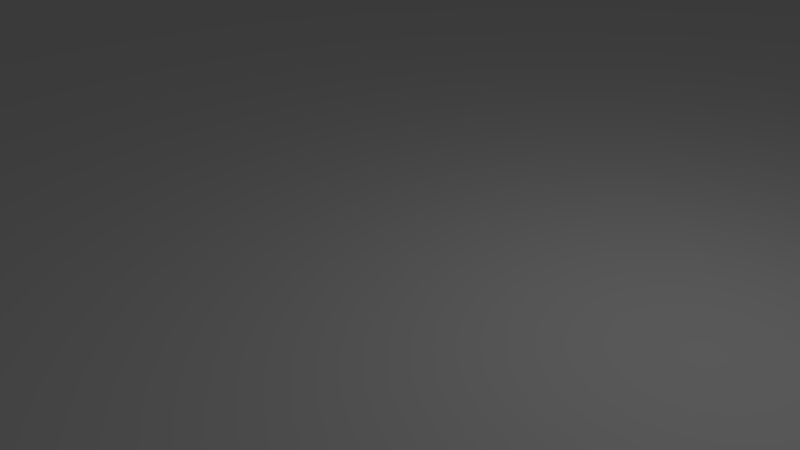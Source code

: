 # Source: client.blend  (saved by Blender 2.68.2; exported with 4.5.12 LTS)
import bpy
from mathutils import Matrix  # noqa: F401  (used for matrix-valued properties, if any)

bpy.ops.wm.read_factory_settings(use_empty=True)
scene = bpy.context.scene
scene.name = 'Scene'

# ---- collections
col_collection_1 = bpy.data.collections.new('Collection 1'); scene.collection.children.link(col_collection_1)
col_collection_2 = bpy.data.collections.new('Collection 2'); scene.collection.children.link(col_collection_2)
col_collection_2.hide_render = True
col_collection_2.hide_viewport = True

# ---- world
world_world = bpy.data.worlds.new('World'); scene.world = world_world
world_world.color = (0.05088, 0.05088, 0.05088)
world_world.use_sun_shadow = False
world_world.sun_shadow_jitter_overblur = 0.0
world_world.cycles.sampling_method = 'MANUAL'
world_world.cycles.sample_map_resolution = 256

# ---- cameras
cam_camera = bpy.data.cameras.new('Camera')
cam_camera.clip_end = 100.0
cam_camera.lens = 35.0
cam_camera.sensor_width = 32.0
cam_camera.sensor_height = 18.0
cam_camera.ortho_scale = 7.314
cam_camera.dof.focus_distance = 0.0
cam_camera.dof.aperture_fstop = 128.0

# ---- lights
light_lamp = bpy.data.lights.new('Lamp', 'POINT')
light_lamp.transmission_factor = 0.0
light_lamp.cutoff_distance = 30.0
light_lamp.energy = 100.0
light_lamp.shadow_buffer_clip_start = 1.001
light_lamp.shadow_soft_size = 0.1
light_lamp.shadow_maximum_resolution = 0.006
light_lamp.use_absolute_resolution = True
light_lamp.cycles.use_multiple_importance_sampling = False
light_point = bpy.data.lights.new('Point', 'POINT')
light_point.transmission_factor = 0.0
light_point.energy = 100.0
light_point.shadow_buffer_clip_start = 0.5
light_point.shadow_soft_size = 0.1
light_point.shadow_maximum_resolution = 0.006
light_point.use_absolute_resolution = True
light_point.cycles.use_multiple_importance_sampling = False

# ---- meshes
me_plane = bpy.data.meshes.new('Plane')
me_plane.from_pydata([(1.0, -1.0, 0.0), (-1.0, -1.0, 0.0), (1.0, 1.0, 0.0), (-1.0, 1.0, 0.0)], [], [(1, 0, 2, 3)])
me_plane.use_remesh_preserve_volume = False
me_plane.use_remesh_preserve_attributes = False
me_plane.use_mirror_vertex_groups = False
me_plane.update()
me_cube = bpy.data.meshes.new('Cube')
me_cube.from_pydata([(-1.0, -1.0, -1.0), (-1.0, 1.0, -1.0), (1.0, 1.0, -1.0), (1.0, -1.0, -1.0), (-1.0, -1.0, 1.0), (-1.0, 1.0, 1.0), (1.0, 1.0, 1.0), (1.0, -1.0, 1.0)], [], [(4, 5, 1, 0), (5, 6, 2, 1), (6, 7, 3, 2), (7, 4, 0, 3), (0, 1, 2, 3), (7, 6, 5, 4)])
me_cube.use_remesh_preserve_volume = False
me_cube.use_remesh_preserve_attributes = False
me_cube.use_mirror_vertex_groups = False
me_cube.update()
me_suzanne = bpy.data.meshes.new('Suzanne')
me_suzanne.from_pydata([(0.4375, 0.1641, 0.7656), (-0.4375, 0.1641, 0.7656), (0.5, 0.09375, 0.6875), (-0.5, 0.09375, 0.6875), (0.5469, 0.05469, 0.5781), (-0.5469, 0.05469, 0.5781), (0.3516, -0.02344, 0.6172), (-0.3516, -0.02344, 0.6172), (0.3516, 0.03125, 0.7188), (-0.3516, 0.03125, 0.7188), (0.3516, 0.1328, 0.7812), (-0.3516, 0.1328, 0.7812), (0.2734, 0.1641, 0.7969), (-0.2734, 0.1641, 0.7969), (0.2031, 0.09375, 0.7422), (-0.2031, 0.09375, 0.7422), (0.1562, 0.05469, 0.6484), (-0.1562, 0.05469, 0.6484), (0.07812, 0.2422, 0.6562), (-0.07812, 0.2422, 0.6562), (0.1406, 0.2422, 0.7422), (-0.1406, 0.2422, 0.7422), (0.2422, 0.2422, 0.7969), (-0.2422, 0.2422, 0.7969), (0.2734, 0.3281, 0.7969), (-0.2734, 0.3281, 0.7969), (0.2031, 0.3906, 0.7422), (-0.2031, 0.3906, 0.7422), (0.1562, 0.4375, 0.6484), (-0.1562, 0.4375, 0.6484), (0.3516, 0.5156, 0.6172), (-0.3516, 0.5156, 0.6172), (0.3516, 0.4531, 0.7188), (-0.3516, 0.4531, 0.7188), (0.3516, 0.3594, 0.7812), (-0.3516, 0.3594, 0.7812), (0.4375, 0.3281, 0.7656), (-0.4375, 0.3281, 0.7656), (0.5, 0.3906, 0.6875), (-0.5, 0.3906, 0.6875), (0.5469, 0.4375, 0.5781), (-0.5469, 0.4375, 0.5781), (0.625, 0.2422, 0.5625), (-0.625, 0.2422, 0.5625), (0.5625, 0.2422, 0.6719), (-0.5625, 0.2422, 0.6719), (0.4688, 0.2422, 0.7578), (-0.4688, 0.2422, 0.7578), (0.4766, 0.2422, 0.7734), (-0.4766, 0.2422, 0.7734), (0.4453, 0.3359, 0.7812), (-0.4453, 0.3359, 0.7812), (0.3516, 0.375, 0.8047), (-0.3516, 0.375, 0.8047), (0.2656, 0.3359, 0.8203), (-0.2656, 0.3359, 0.8203), (0.2266, 0.2422, 0.8203), (-0.2266, 0.2422, 0.8203), (0.2656, 0.1562, 0.8203), (-0.2656, 0.1562, 0.8203), (0.3516, 0.2422, 0.8281), (-0.3516, 0.2422, 0.8281), (0.3516, 0.1172, 0.8047), (-0.3516, 0.1172, 0.8047), (0.4453, 0.1562, 0.7812), (-0.4453, 0.1562, 0.7812), (0.0, 0.4297, 0.7422), (0.0, 0.3516, 0.8203), (0.0, -0.6797, 0.7344), (0.0, -0.3203, 0.7812), (0.0, -0.1875, 0.7969), (0.0, -0.7734, 0.7188), (0.0, 0.4062, 0.6016), (0.0, 0.5703, 0.5703), (0.0, 0.8984, -0.5469), (0.0, 0.5625, -0.8516), (0.0, 0.07031, -0.8281), (0.0, -0.3828, -0.3516), (0.2031, -0.1875, 0.5625), (-0.2031, -0.1875, 0.5625), (0.3125, -0.4375, 0.5703), (-0.3125, -0.4375, 0.5703), (0.3516, -0.6953, 0.5703), (-0.3516, -0.6953, 0.5703), (0.3672, -0.8906, 0.5312), (-0.3672, -0.8906, 0.5312), (0.3281, -0.9453, 0.5234), (-0.3281, -0.9453, 0.5234), (0.1797, -0.9688, 0.5547), (-0.1797, -0.9688, 0.5547), (0.0, -0.9844, 0.5781), (0.4375, -0.1406, 0.5312), (-0.4375, -0.1406, 0.5312), (0.6328, -0.03906, 0.5391), (-0.6328, -0.03906, 0.5391), (0.8281, 0.1484, 0.4453), (-0.8281, 0.1484, 0.4453), (0.8594, 0.4297, 0.5938), (-0.8594, 0.4297, 0.5938), (0.7109, 0.4844, 0.625), (-0.7109, 0.4844, 0.625), (0.4922, 0.6016, 0.6875), (-0.4922, 0.6016, 0.6875), (0.3203, 0.7578, 0.7344), (-0.3203, 0.7578, 0.7344), (0.1562, 0.7188, 0.7578), (-0.1562, 0.7188, 0.7578), (0.0625, 0.4922, 0.75), (-0.0625, 0.4922, 0.75), (0.1641, 0.4141, 0.7734), (-0.1641, 0.4141, 0.7734), (0.125, 0.3047, 0.7656), (-0.125, 0.3047, 0.7656), (0.2031, 0.09375, 0.7422), (-0.2031, 0.09375, 0.7422), (0.375, 0.01562, 0.7031), (-0.375, 0.01562, 0.7031), (0.4922, 0.0625, 0.6719), (-0.4922, 0.0625, 0.6719), (0.625, 0.1875, 0.6484), (-0.625, 0.1875, 0.6484), (0.6406, 0.2969, 0.6484), (-0.6406, 0.2969, 0.6484), (0.6016, 0.375, 0.6641), (-0.6016, 0.375, 0.6641), (0.4297, 0.4375, 0.7188), (-0.4297, 0.4375, 0.7188), (0.25, 0.4688, 0.7578), (-0.25, 0.4688, 0.7578), (0.0, -0.7656, 0.7344), (0.1094, -0.7188, 0.7344), (-0.1094, -0.7188, 0.7344), (0.1172, -0.8359, 0.7109), (-0.1172, -0.8359, 0.7109), (0.0625, -0.8828, 0.6953), (-0.0625, -0.8828, 0.6953), (0.0, -0.8906, 0.6875), (0.0, -0.1953, 0.75), (0.0, -0.1406, 0.7422), (0.1016, -0.1484, 0.7422), (-0.1016, -0.1484, 0.7422), (0.125, -0.2266, 0.75), (-0.125, -0.2266, 0.75), (0.08594, -0.2891, 0.7422), (-0.08594, -0.2891, 0.7422), (0.3984, -0.04688, 0.6719), (-0.3984, -0.04688, 0.6719), (0.6172, 0.05469, 0.625), (-0.6172, 0.05469, 0.625), (0.7266, 0.2031, 0.6016), (-0.7266, 0.2031, 0.6016), (0.7422, 0.375, 0.6562), (-0.7422, 0.375, 0.6562), (0.6875, 0.4141, 0.7266), (-0.6875, 0.4141, 0.7266), (0.4375, 0.5469, 0.7969), (-0.4375, 0.5469, 0.7969), (0.3125, 0.6406, 0.8359), (-0.3125, 0.6406, 0.8359), (0.2031, 0.6172, 0.8516), (-0.2031, 0.6172, 0.8516), (0.1016, 0.4297, 0.8438), (-0.1016, 0.4297, 0.8438), (0.125, -0.1016, 0.8125), (-0.125, -0.1016, 0.8125), (0.2109, -0.4453, 0.7109), (-0.2109, -0.4453, 0.7109), (0.25, -0.7031, 0.6875), (-0.25, -0.7031, 0.6875), (0.2656, -0.8203, 0.6641), (-0.2656, -0.8203, 0.6641), (0.2344, -0.9141, 0.6328), (-0.2344, -0.9141, 0.6328), (0.1641, -0.9297, 0.6328), (-0.1641, -0.9297, 0.6328), (0.0, -0.9453, 0.6406), (0.0, 0.04688, 0.7266), (0.0, 0.2109, 0.7656), (0.3281, 0.4766, 0.7422), (-0.3281, 0.4766, 0.7422), (0.1641, 0.1406, 0.75), (-0.1641, 0.1406, 0.75), (0.1328, 0.2109, 0.7578), (-0.1328, 0.2109, 0.7578), (0.1172, -0.6875, 0.7344), (-0.1172, -0.6875, 0.7344), (0.07812, -0.4453, 0.75), (-0.07812, -0.4453, 0.75), (0.0, -0.4453, 0.75), (0.0, -0.3281, 0.7422), (0.09375, -0.2734, 0.7812), (-0.09375, -0.2734, 0.7812), (0.1328, -0.2266, 0.7969), (-0.1328, -0.2266, 0.7969), (0.1094, -0.1328, 0.7812), (-0.1094, -0.1328, 0.7812), (0.03906, -0.125, 0.7812), (-0.03906, -0.125, 0.7812), (0.0, -0.2031, 0.8281), (0.04688, -0.1484, 0.8125), (-0.04688, -0.1484, 0.8125), (0.09375, -0.1562, 0.8125), (-0.09375, -0.1562, 0.8125), (0.1094, -0.2266, 0.8281), (-0.1094, -0.2266, 0.8281), (0.07812, -0.25, 0.8047), (-0.07812, -0.25, 0.8047), (0.0, -0.2891, 0.8047), (0.2578, -0.3125, 0.5547), (-0.2578, -0.3125, 0.5547), (0.1641, -0.2422, 0.7109), (-0.1641, -0.2422, 0.7109), (0.1797, -0.3125, 0.7109), (-0.1797, -0.3125, 0.7109), (0.2344, -0.25, 0.5547), (-0.2344, -0.25, 0.5547), (0.0, -0.875, 0.6875), (0.04688, -0.8672, 0.6875), (-0.04688, -0.8672, 0.6875), (0.09375, -0.8203, 0.7109), (-0.09375, -0.8203, 0.7109), (0.09375, -0.7422, 0.7266), (-0.09375, -0.7422, 0.7266), (0.0, -0.7812, 0.6562), (0.09375, -0.75, 0.6641), (-0.09375, -0.75, 0.6641), (0.09375, -0.8125, 0.6406), (-0.09375, -0.8125, 0.6406), (0.04688, -0.8516, 0.6328), (-0.04688, -0.8516, 0.6328), (0.0, -0.8594, 0.6328), (0.1719, 0.2188, 0.7812), (-0.1719, 0.2188, 0.7812), (0.1875, 0.1562, 0.7734), (-0.1875, 0.1562, 0.7734), (0.3359, 0.4297, 0.7578), (-0.3359, 0.4297, 0.7578), (0.2734, 0.4219, 0.7734), (-0.2734, 0.4219, 0.7734), (0.4219, 0.3984, 0.7734), (-0.4219, 0.3984, 0.7734), (0.5625, 0.3516, 0.6953), (-0.5625, 0.3516, 0.6953), (0.5859, 0.2891, 0.6875), (-0.5859, 0.2891, 0.6875), (0.5781, 0.1953, 0.6797), (-0.5781, 0.1953, 0.6797), (0.4766, 0.1016, 0.7188), (-0.4766, 0.1016, 0.7188), (0.375, 0.0625, 0.7422), (-0.375, 0.0625, 0.7422), (0.2266, 0.1094, 0.7812), (-0.2266, 0.1094, 0.7812), (0.1797, 0.2969, 0.7812), (-0.1797, 0.2969, 0.7812), (0.2109, 0.375, 0.7812), (-0.2109, 0.375, 0.7812), (0.2344, 0.3594, 0.7578), (-0.2344, 0.3594, 0.7578), (0.1953, 0.2969, 0.7578), (-0.1953, 0.2969, 0.7578), (0.2422, 0.125, 0.7578), (-0.2422, 0.125, 0.7578), (0.375, 0.08594, 0.7266), (-0.375, 0.08594, 0.7266), (0.4609, 0.1172, 0.7031), (-0.4609, 0.1172, 0.7031), (0.5469, 0.2109, 0.6719), (-0.5469, 0.2109, 0.6719), (0.5547, 0.2812, 0.6719), (-0.5547, 0.2812, 0.6719), (0.5312, 0.3359, 0.6797), (-0.5312, 0.3359, 0.6797), (0.4141, 0.3906, 0.75), (-0.4141, 0.3906, 0.75), (0.2812, 0.3984, 0.7656), (-0.2812, 0.3984, 0.7656), (0.3359, 0.4062, 0.75), (-0.3359, 0.4062, 0.75), (0.2031, 0.1719, 0.75), (-0.2031, 0.1719, 0.75), (0.1953, 0.2266, 0.75), (-0.1953, 0.2266, 0.75), (0.1094, 0.4609, 0.6094), (-0.1094, 0.4609, 0.6094), (0.1953, 0.6641, 0.6172), (-0.1953, 0.6641, 0.6172), (0.3359, 0.6875, 0.5938), (-0.3359, 0.6875, 0.5938), (0.4844, 0.5547, 0.5547), (-0.4844, 0.5547, 0.5547), (0.6797, 0.4531, 0.4922), (-0.6797, 0.4531, 0.4922), (0.7969, 0.4062, 0.4609), (-0.7969, 0.4062, 0.4609), (0.7734, 0.1641, 0.375), (-0.7734, 0.1641, 0.375), (0.6016, 0.0, 0.4141), (-0.6016, 0.0, 0.4141), (0.4375, -0.09375, 0.4688), (-0.4375, -0.09375, 0.4688), (0.0, 0.8984, 0.2891), (0.0, 0.9844, -0.07812), (0.0, -0.1953, -0.6719), (0.0, -0.4609, 0.1875), (0.0, -0.9766, 0.4609), (0.0, -0.8047, 0.3438), (0.0, -0.5703, 0.3203), (0.0, -0.4844, 0.2812), (0.8516, 0.2344, 0.05469), (-0.8516, 0.2344, 0.05469), (0.8594, 0.3203, -0.04688), (-0.8594, 0.3203, -0.04688), (0.7734, 0.2656, -0.4375), (-0.7734, 0.2656, -0.4375), (0.4609, 0.4375, -0.7031), (-0.4609, 0.4375, -0.7031), (0.7344, -0.04688, 0.07031), (-0.7344, -0.04688, 0.07031), (0.5938, -0.125, -0.1641), (-0.5938, -0.125, -0.1641), (0.6406, -0.007812, -0.4297), (-0.6406, -0.007812, -0.4297), (0.3359, 0.05469, -0.6641), (-0.3359, 0.05469, -0.6641), (0.2344, -0.3516, 0.4062), (-0.2344, -0.3516, 0.4062), (0.1797, -0.4141, 0.2578), (-0.1797, -0.4141, 0.2578), (0.2891, -0.7109, 0.3828), (-0.2891, -0.7109, 0.3828), (0.25, -0.5, 0.3906), (-0.25, -0.5, 0.3906), (0.3281, -0.9141, 0.3984), (-0.3281, -0.9141, 0.3984), (0.1406, -0.7578, 0.3672), (-0.1406, -0.7578, 0.3672), (0.125, -0.5391, 0.3594), (-0.125, -0.5391, 0.3594), (0.1641, -0.9453, 0.4375), (-0.1641, -0.9453, 0.4375), (0.2188, -0.2812, 0.4297), (-0.2188, -0.2812, 0.4297), (0.2109, -0.2266, 0.4688), (-0.2109, -0.2266, 0.4688), (0.2031, -0.1719, 0.5), (-0.2031, -0.1719, 0.5), (0.2109, -0.3906, 0.1641), (-0.2109, -0.3906, 0.1641), (0.2969, -0.3125, -0.2656), (-0.2969, -0.3125, -0.2656), (0.3438, -0.1484, -0.5391), (-0.3438, -0.1484, -0.5391), (0.4531, 0.8672, -0.3828), (-0.4531, 0.8672, -0.3828), (0.4531, 0.9297, -0.07031), (-0.4531, 0.9297, -0.07031), (0.4531, 0.8516, 0.2344), (-0.4531, 0.8516, 0.2344), (0.4609, 0.5234, 0.4297), (-0.4609, 0.5234, 0.4297), (0.7266, 0.4062, 0.3359), (-0.7266, 0.4062, 0.3359), (0.6328, 0.4531, 0.2812), (-0.6328, 0.4531, 0.2812), (0.6406, 0.7031, 0.05469), (-0.6406, 0.7031, 0.05469), (0.7969, 0.5625, 0.125), (-0.7969, 0.5625, 0.125), (0.7969, 0.6172, -0.1172), (-0.7969, 0.6172, -0.1172), (0.6406, 0.75, -0.1953), (-0.6406, 0.75, -0.1953), (0.6406, 0.6797, -0.4453), (-0.6406, 0.6797, -0.4453), (0.7969, 0.5391, -0.3594), (-0.7969, 0.5391, -0.3594), (0.6172, 0.3281, -0.5859), (-0.6172, 0.3281, -0.5859), (0.4844, 0.02344, -0.5469), (-0.4844, 0.02344, -0.5469), (0.8203, 0.3281, -0.2031), (-0.8203, 0.3281, -0.2031), (0.4062, -0.1719, 0.1484), (-0.4062, -0.1719, 0.1484), (0.4297, -0.1953, -0.2109), (-0.4297, -0.1953, -0.2109), (0.8906, 0.4062, -0.2344), (-0.8906, 0.4062, -0.2344), (0.7734, -0.1406, -0.125), (-0.7734, -0.1406, -0.125), (1.039, -0.1016, -0.3281), (-1.039, -0.1016, -0.3281), (1.281, 0.05469, -0.4297), (-1.281, 0.05469, -0.4297), (1.352, 0.3203, -0.4219), (-1.352, 0.3203, -0.4219), (1.234, 0.5078, -0.4219), (-1.234, 0.5078, -0.4219), (1.023, 0.4766, -0.3125), (-1.023, 0.4766, -0.3125), (1.016, 0.4141, -0.2891), (-1.016, 0.4141, -0.2891), (1.188, 0.4375, -0.3906), (-1.188, 0.4375, -0.3906), (1.266, 0.2891, -0.4062), (-1.266, 0.2891, -0.4062), (1.211, 0.07812, -0.4062), (-1.211, 0.07812, -0.4062), (1.031, -0.03906, -0.3047), (-1.031, -0.03906, -0.3047), (0.8281, -0.07031, -0.1328), (-0.8281, -0.07031, -0.1328), (0.9219, 0.3594, -0.2188), (-0.9219, 0.3594, -0.2188), (0.9453, 0.3047, -0.2891), (-0.9453, 0.3047, -0.2891), (0.8828, -0.02344, -0.2109), (-0.8828, -0.02344, -0.2109), (1.039, 0.0, -0.3672), (-1.039, 0.0, -0.3672), (1.188, 0.09375, -0.4453), (-1.188, 0.09375, -0.4453), (1.234, 0.25, -0.4453), (-1.234, 0.25, -0.4453), (1.172, 0.3594, -0.4375), (-1.172, 0.3594, -0.4375), (1.023, 0.3438, -0.3594), (-1.023, 0.3438, -0.3594), (0.8438, 0.2891, -0.2109), (-0.8438, 0.2891, -0.2109), (0.8359, 0.1719, -0.2734), (-0.8359, 0.1719, -0.2734), (0.7578, 0.09375, -0.2734), (-0.7578, 0.09375, -0.2734), (0.8203, 0.08594, -0.2734), (-0.8203, 0.08594, -0.2734), (0.8438, 0.01562, -0.2734), (-0.8438, 0.01562, -0.2734), (0.8125, -0.01562, -0.2734), (-0.8125, -0.01562, -0.2734), (0.7266, 0.0, -0.07031), (-0.7266, 0.0, -0.07031), (0.7188, -0.02344, -0.1719), (-0.7188, -0.02344, -0.1719), (0.7188, 0.03906, -0.1875), (-0.7188, 0.03906, -0.1875), (0.7969, 0.2031, -0.2109), (-0.7969, 0.2031, -0.2109), (0.8906, 0.2422, -0.2656), (-0.8906, 0.2422, -0.2656), (0.8906, 0.2344, -0.3203), (-0.8906, 0.2344, -0.3203), (0.8125, -0.01562, -0.3203), (-0.8125, -0.01562, -0.3203), (0.8516, 0.01562, -0.3203), (-0.8516, 0.01562, -0.3203), (0.8281, 0.07812, -0.3203), (-0.8281, 0.07812, -0.3203), (0.7656, 0.09375, -0.3203), (-0.7656, 0.09375, -0.3203), (0.8438, 0.1719, -0.3203), (-0.8438, 0.1719, -0.3203), (1.039, 0.3281, -0.4141), (-1.039, 0.3281, -0.4141), (1.188, 0.3438, -0.4844), (-1.188, 0.3438, -0.4844), (1.258, 0.2422, -0.4922), (-1.258, 0.2422, -0.4922), (1.211, 0.08594, -0.4844), (-1.211, 0.08594, -0.4844), (1.047, 0.0, -0.4219), (-1.047, 0.0, -0.4219), (0.8828, -0.01562, -0.2656), (-0.8828, -0.01562, -0.2656), (0.9531, 0.2891, -0.3438), (-0.9531, 0.2891, -0.3438), (0.8906, 0.1094, -0.3281), (-0.8906, 0.1094, -0.3281), (0.9375, 0.0625, -0.3359), (-0.9375, 0.0625, -0.3359), (1.0, 0.125, -0.3672), (-1.0, 0.125, -0.3672), (0.9609, 0.1719, -0.3516), (-0.9609, 0.1719, -0.3516), (1.016, 0.2344, -0.375), (-1.016, 0.2344, -0.375), (1.055, 0.1875, -0.3828), (-1.055, 0.1875, -0.3828), (1.109, 0.2109, -0.3906), (-1.109, 0.2109, -0.3906), (1.086, 0.2734, -0.3906), (-1.086, 0.2734, -0.3906), (1.023, 0.4375, -0.4844), (-1.023, 0.4375, -0.4844), (1.25, 0.4688, -0.5469), (-1.25, 0.4688, -0.5469), (1.367, 0.2969, -0.5), (-1.367, 0.2969, -0.5), (1.312, 0.05469, -0.5312), (-1.312, 0.05469, -0.5312), (1.039, -0.08594, -0.4922), (-1.039, -0.08594, -0.4922), (0.7891, -0.125, -0.3281), (-0.7891, -0.125, -0.3281), (0.8594, 0.3828, -0.3828), (-0.8594, 0.3828, -0.3828)], [], [(46, 0, 2, 44), (3, 1, 47, 45), (44, 2, 4, 42), (5, 3, 45, 43), (2, 8, 6, 4), (7, 9, 3, 5), (0, 10, 8, 2), (9, 11, 1, 3), (10, 12, 14, 8), (15, 13, 11, 9), (8, 14, 16, 6), (17, 15, 9, 7), (14, 20, 18, 16), (19, 21, 15, 17), (12, 22, 20, 14), (21, 23, 13, 15), (22, 24, 26, 20), (27, 25, 23, 21), (20, 26, 28, 18), (29, 27, 21, 19), (26, 32, 30, 28), (31, 33, 27, 29), (24, 34, 32, 26), (33, 35, 25, 27), (34, 36, 38, 32), (39, 37, 35, 33), (32, 38, 40, 30), (41, 39, 33, 31), (38, 44, 42, 40), (43, 45, 39, 41), (36, 46, 44, 38), (45, 47, 37, 39), (46, 36, 50, 48), (51, 37, 47, 49), (36, 34, 52, 50), (53, 35, 37, 51), (34, 24, 54, 52), (55, 25, 35, 53), (24, 22, 56, 54), (57, 23, 25, 55), (22, 12, 58, 56), (59, 13, 23, 57), (12, 10, 62, 58), (63, 11, 13, 59), (10, 0, 64, 62), (65, 1, 11, 63), (0, 46, 48, 64), (49, 47, 1, 65), (60, 64, 48), (49, 65, 61), (62, 64, 60), (61, 65, 63), (60, 58, 62), (63, 59, 61), (60, 56, 58), (59, 57, 61), (60, 54, 56), (57, 55, 61), (60, 52, 54), (55, 53, 61), (60, 50, 52), (53, 51, 61), (60, 48, 50), (51, 49, 61), (88, 173, 175, 90), (175, 174, 89, 90), (86, 171, 173, 88), (174, 172, 87, 89), (84, 169, 171, 86), (172, 170, 85, 87), (82, 167, 169, 84), (170, 168, 83, 85), (80, 165, 167, 82), (168, 166, 81, 83), (78, 91, 145, 163), (146, 92, 79, 164), (91, 93, 147, 145), (148, 94, 92, 146), (93, 95, 149, 147), (150, 96, 94, 148), (95, 97, 151, 149), (152, 98, 96, 150), (97, 99, 153, 151), (154, 100, 98, 152), (99, 101, 155, 153), (156, 102, 100, 154), (101, 103, 157, 155), (158, 104, 102, 156), (103, 105, 159, 157), (160, 106, 104, 158), (105, 107, 161, 159), (162, 108, 106, 160), (107, 66, 67, 161), (67, 66, 108, 162), (109, 127, 159, 161), (160, 128, 110, 162), (127, 178, 157, 159), (158, 179, 128, 160), (125, 155, 157, 178), (158, 156, 126, 179), (123, 153, 155, 125), (156, 154, 124, 126), (121, 151, 153, 123), (154, 152, 122, 124), (119, 149, 151, 121), (152, 150, 120, 122), (117, 147, 149, 119), (150, 148, 118, 120), (115, 145, 147, 117), (148, 146, 116, 118), (113, 163, 145, 115), (146, 164, 114, 116), (113, 180, 176, 163), (176, 181, 114, 164), (109, 161, 67, 111), (67, 162, 110, 112), (111, 67, 177, 182), (177, 67, 112, 183), (176, 180, 182, 177), (183, 181, 176, 177), (134, 136, 175, 173), (175, 136, 135, 174), (132, 134, 173, 171), (174, 135, 133, 172), (130, 132, 171, 169), (172, 133, 131, 170), (165, 186, 184, 167), (185, 187, 166, 168), (130, 169, 167, 184), (168, 170, 131, 185), (143, 189, 188, 186), (188, 189, 144, 187), (184, 186, 188, 68), (188, 187, 185, 68), (129, 130, 184, 68), (185, 131, 129, 68), (141, 192, 190, 143), (191, 193, 142, 144), (139, 194, 192, 141), (193, 195, 140, 142), (138, 196, 194, 139), (195, 197, 138, 140), (137, 70, 196, 138), (197, 70, 137, 138), (189, 143, 190, 69), (191, 144, 189, 69), (69, 190, 205, 207), (206, 191, 69, 207), (70, 198, 199, 196), (200, 198, 70, 197), (196, 199, 201, 194), (202, 200, 197, 195), (194, 201, 203, 192), (204, 202, 195, 193), (192, 203, 205, 190), (206, 204, 193, 191), (198, 203, 201, 199), (202, 204, 198, 200), (198, 207, 205, 203), (206, 207, 198, 204), (138, 139, 163, 176), (164, 140, 138, 176), (139, 141, 210, 163), (211, 142, 140, 164), (141, 143, 212, 210), (213, 144, 142, 211), (143, 186, 165, 212), (166, 187, 144, 213), (80, 208, 212, 165), (213, 209, 81, 166), (208, 214, 210, 212), (211, 215, 209, 213), (78, 163, 210, 214), (211, 164, 79, 215), (130, 129, 71, 221), (71, 129, 131, 222), (132, 130, 221, 219), (222, 131, 133, 220), (134, 132, 219, 217), (220, 133, 135, 218), (136, 134, 217, 216), (218, 135, 136, 216), (216, 217, 228, 230), (229, 218, 216, 230), (217, 219, 226, 228), (227, 220, 218, 229), (219, 221, 224, 226), (225, 222, 220, 227), (221, 71, 223, 224), (223, 71, 222, 225), (223, 230, 228, 224), (229, 230, 223, 225), (224, 228, 226), (227, 229, 225), (182, 180, 233, 231), (234, 181, 183, 232), (111, 182, 231, 253), (232, 183, 112, 254), (109, 111, 253, 255), (254, 112, 110, 256), (180, 113, 251, 233), (252, 114, 181, 234), (113, 115, 249, 251), (250, 116, 114, 252), (115, 117, 247, 249), (248, 118, 116, 250), (117, 119, 245, 247), (246, 120, 118, 248), (119, 121, 243, 245), (244, 122, 120, 246), (121, 123, 241, 243), (242, 124, 122, 244), (123, 125, 239, 241), (240, 126, 124, 242), (125, 178, 235, 239), (236, 179, 126, 240), (178, 127, 237, 235), (238, 128, 179, 236), (127, 109, 255, 237), (256, 110, 128, 238), (237, 255, 257, 275), (258, 256, 238, 276), (235, 237, 275, 277), (276, 238, 236, 278), (239, 235, 277, 273), (278, 236, 240, 274), (241, 239, 273, 271), (274, 240, 242, 272), (243, 241, 271, 269), (272, 242, 244, 270), (245, 243, 269, 267), (270, 244, 246, 268), (247, 245, 267, 265), (268, 246, 248, 266), (249, 247, 265, 263), (266, 248, 250, 264), (251, 249, 263, 261), (264, 250, 252, 262), (233, 251, 261, 279), (262, 252, 234, 280), (255, 253, 259, 257), (260, 254, 256, 258), (253, 231, 281, 259), (282, 232, 254, 260), (231, 233, 279, 281), (280, 234, 232, 282), (66, 107, 283, 72), (284, 108, 66, 72), (107, 105, 285, 283), (286, 106, 108, 284), (105, 103, 287, 285), (288, 104, 106, 286), (103, 101, 289, 287), (290, 102, 104, 288), (101, 99, 291, 289), (292, 100, 102, 290), (99, 97, 293, 291), (294, 98, 100, 292), (97, 95, 295, 293), (296, 96, 98, 294), (95, 93, 297, 295), (298, 94, 96, 296), (93, 91, 299, 297), (300, 92, 94, 298), (307, 308, 327, 337), (328, 308, 307, 338), (306, 307, 337, 335), (338, 307, 306, 336), (305, 306, 335, 339), (336, 306, 305, 340), (88, 90, 305, 339), (305, 90, 89, 340), (86, 88, 339, 333), (340, 89, 87, 334), (84, 86, 333, 329), (334, 87, 85, 330), (82, 84, 329, 331), (330, 85, 83, 332), (329, 335, 337, 331), (338, 336, 330, 332), (329, 333, 339, 335), (340, 334, 330, 336), (325, 331, 337, 327), (338, 332, 326, 328), (80, 82, 331, 325), (332, 83, 81, 326), (208, 341, 343, 214), (344, 342, 209, 215), (80, 325, 341, 208), (342, 326, 81, 209), (78, 214, 343, 345), (344, 215, 79, 346), (78, 345, 299, 91), (300, 346, 79, 92), (76, 323, 351, 303), (352, 324, 76, 303), (303, 351, 349, 77), (350, 352, 303, 77), (77, 349, 347, 304), (348, 350, 77, 304), (304, 347, 327, 308), (328, 348, 304, 308), (325, 327, 347, 341), (348, 328, 326, 342), (295, 297, 317, 309), (318, 298, 296, 310), (75, 315, 323, 76), (324, 316, 75, 76), (301, 357, 355, 302), (356, 358, 301, 302), (302, 355, 353, 74), (354, 356, 302, 74), (74, 353, 315, 75), (316, 354, 74, 75), (291, 293, 361, 363), (362, 294, 292, 364), (363, 361, 367, 365), (368, 362, 364, 366), (365, 367, 369, 371), (370, 368, 366, 372), (371, 369, 375, 373), (376, 370, 372, 374), (313, 377, 373, 375), (374, 378, 314, 376), (315, 353, 373, 377), (374, 354, 316, 378), (353, 355, 371, 373), (372, 356, 354, 374), (355, 357, 365, 371), (366, 358, 356, 372), (357, 359, 363, 365), (364, 360, 358, 366), (289, 291, 363, 359), (364, 292, 290, 360), (73, 359, 357, 301), (358, 360, 73, 301), (283, 285, 287, 289), (288, 286, 284, 290), (283, 289, 359, 73), (360, 290, 284, 73), (72, 283, 73), (73, 284, 72), (293, 295, 309, 361), (310, 296, 294, 362), (309, 311, 367, 361), (368, 312, 310, 362), (311, 381, 369, 367), (370, 382, 312, 368), (313, 375, 369, 381), (370, 376, 314, 382), (347, 349, 385, 383), (386, 350, 348, 384), (317, 383, 385, 319), (386, 384, 318, 320), (297, 299, 383, 317), (384, 300, 298, 318), (299, 343, 341, 383), (342, 344, 300, 384), (341, 347, 383), (384, 348, 342), (299, 345, 343), (344, 346, 300), (313, 321, 379, 377), (380, 322, 314, 378), (315, 377, 379, 323), (380, 378, 316, 324), (319, 385, 379, 321), (380, 386, 320, 322), (349, 351, 379, 385), (380, 352, 350, 386), (323, 379, 351), (352, 380, 324), (399, 387, 413, 401), (414, 388, 400, 402), (399, 401, 403, 397), (404, 402, 400, 398), (397, 403, 405, 395), (406, 404, 398, 396), (395, 405, 407, 393), (408, 406, 396, 394), (393, 407, 409, 391), (410, 408, 394, 392), (391, 409, 411, 389), (412, 410, 392, 390), (409, 419, 417, 411), (418, 420, 410, 412), (407, 421, 419, 409), (420, 422, 408, 410), (405, 423, 421, 407), (422, 424, 406, 408), (403, 425, 423, 405), (424, 426, 404, 406), (401, 427, 425, 403), (426, 428, 402, 404), (401, 413, 415, 427), (416, 414, 402, 428), (317, 319, 443, 441), (444, 320, 318, 442), (319, 389, 411, 443), (412, 390, 320, 444), (309, 317, 441, 311), (442, 318, 310, 312), (381, 429, 413, 387), (414, 430, 382, 388), (411, 417, 439, 443), (440, 418, 412, 444), (437, 445, 443, 439), (444, 446, 438, 440), (433, 445, 437, 435), (438, 446, 434, 436), (431, 447, 445, 433), (446, 448, 432, 434), (429, 447, 431, 449), (432, 448, 430, 450), (413, 429, 449, 415), (450, 430, 414, 416), (311, 447, 429, 381), (430, 448, 312, 382), (311, 441, 445, 447), (446, 442, 312, 448), (441, 443, 445), (446, 444, 442), (415, 449, 451, 475), (452, 450, 416, 476), (449, 431, 461, 451), (462, 432, 450, 452), (431, 433, 459, 461), (460, 434, 432, 462), (433, 435, 457, 459), (458, 436, 434, 460), (435, 437, 455, 457), (456, 438, 436, 458), (437, 439, 453, 455), (454, 440, 438, 456), (439, 417, 473, 453), (474, 418, 440, 454), (427, 415, 475, 463), (476, 416, 428, 464), (425, 427, 463, 465), (464, 428, 426, 466), (423, 425, 465, 467), (466, 426, 424, 468), (421, 423, 467, 469), (468, 424, 422, 470), (419, 421, 469, 471), (470, 422, 420, 472), (417, 419, 471, 473), (472, 420, 418, 474), (457, 455, 479, 477), (480, 456, 458, 478), (477, 479, 481, 483), (482, 480, 478, 484), (483, 481, 487, 485), (488, 482, 484, 486), (485, 487, 489, 491), (490, 488, 486, 492), (463, 475, 485, 491), (486, 476, 464, 492), (451, 483, 485, 475), (486, 484, 452, 476), (451, 461, 477, 483), (478, 462, 452, 484), (457, 477, 461, 459), (462, 478, 458, 460), (453, 473, 479, 455), (480, 474, 454, 456), (471, 481, 479, 473), (480, 482, 472, 474), (469, 487, 481, 471), (482, 488, 470, 472), (467, 489, 487, 469), (488, 490, 468, 470), (465, 491, 489, 467), (490, 492, 466, 468), (463, 491, 465), (466, 492, 464), (391, 389, 503, 501), (504, 390, 392, 502), (393, 391, 501, 499), (502, 392, 394, 500), (395, 393, 499, 497), (500, 394, 396, 498), (397, 395, 497, 495), (498, 396, 398, 496), (399, 397, 495, 493), (496, 398, 400, 494), (387, 399, 493, 505), (494, 400, 388, 506), (493, 501, 503, 505), (504, 502, 494, 506), (493, 495, 499, 501), (500, 496, 494, 502), (495, 497, 499), (500, 498, 496), (313, 381, 387, 505), (388, 382, 314, 506), (313, 505, 503, 321), (504, 506, 314, 322), (319, 321, 503, 389), (504, 322, 320, 390)])
me_suzanne.polygons.foreach_set('use_smooth', [True] * 500)
me_suzanne.use_remesh_preserve_volume = False
me_suzanne.use_remesh_preserve_attributes = False
me_suzanne.use_mirror_vertex_groups = False
me_suzanne.update()
arm_armature = bpy.data.armatures.new('Armature')  # bones are not reproduced

# ---- objects
ob_plane = bpy.data.objects.new('Plane', me_plane)
ob_empty = bpy.data.objects.new('Empty', None)
ob_lamp = bpy.data.objects.new('Lamp', light_lamp)
ob_camera = bpy.data.objects.new('Camera', cam_camera)
ob_point = bpy.data.objects.new('Point', light_point)
ob_suzanne_physics = bpy.data.objects.new('Suzanne_Physics', me_cube)
ob_suzanne_skeleton = bpy.data.objects.new('Suzanne_Skeleton', arm_armature)
ob_suzanne = bpy.data.objects.new('Suzanne', me_suzanne)

# ---- transforms, parenting, visibility, modifiers, constraints
ob_plane.location = (0.0, 0.0, 0.0)
ob_plane.scale = (50.0, 50.0, 50.0)
ob_plane.lineart.crease_threshold = 0.0
ob_empty.location = (0.0, 0.0, 0.0)
ob_empty.empty_image_offset = (0.0, 0.0)
ob_empty.lineart.crease_threshold = 0.0
ob_lamp.location = (4.076, 1.005, 5.904)
ob_lamp.rotation_euler = (0.6503, 0.05522, 1.866)
ob_lamp.lock_rotations_4d = False
ob_lamp.empty_display_type = 'ARROWS'
ob_lamp.color = (0.0, 0.0, 0.0, 0.0)
ob_lamp.lineart.crease_threshold = 0.0
ob_camera.location = (7.481, -6.508, 5.344)
ob_camera.rotation_euler = (1.109, 0.01082, 0.8149)
ob_camera.lock_rotations_4d = False
ob_camera.empty_display_type = 'ARROWS'
ob_camera.color = (0.0, 0.0, 0.0, 0.0)
ob_camera.display_type = 'WIRE'
ob_camera.lineart.crease_threshold = 0.0
ob_point.location = (4.653, -2.436, 1.601)
ob_point.lineart.crease_threshold = 0.0
ob_suzanne_physics.location = (-0.01389, -0.07124, 0.0)
ob_suzanne_physics.scale = (1.293, 1.0, 1.0)
ob_suzanne_physics.hide_render = True
ob_suzanne_physics.lineart.crease_threshold = 0.0
ob_suzanne_skeleton.parent = ob_suzanne_physics
ob_suzanne_skeleton.matrix_parent_inverse = Matrix(((0.7733, 0.0, 0.0, 0.01074), (0.0, 1.0, 0.0, 0.07124), (0.0, 0.0, 1.0, 0.0), (0.0, 0.0, 0.0, 1.0)))
ob_suzanne_skeleton.location = (-0.01389, -0.07124, 0.0)
ob_suzanne_skeleton.show_in_front = True
ob_suzanne_skeleton.lineart.crease_threshold = 0.0
ob_suzanne.parent = ob_suzanne_skeleton
ob_suzanne.matrix_parent_inverse = Matrix(((1.0, 0.0, 0.0, 0.01389), (0.0, 1.0, 0.0, 0.07124), (0.0, 0.0, 1.0, 0.0), (0.0, 0.0, 0.0, 1.0)))
ob_suzanne.location = (-0.01389, -0.07124, 0.0)
ob_suzanne.rotation_euler = (1.571, 0.0, 0.0)
ob_suzanne.lineart.crease_threshold = 0.0
_vg = ob_suzanne.vertex_groups.new(name='Bone')
for _i, _w in zip([0, 1, 2, 3, 4, 5, 6, 7, 8, 9, 10, 11, 12, 13, 14, 15, 16, 17, 18, 19, 20, 21, 22, 23, 24, 25, 26, 27, 28, 29, 30, 31, 32, 33, 34, 35, 36, 37, 38, 39, 46, 47, 48, 49, 50, 51, 52, 53, 54, 55, 56, 57, 58, 59, 60, 61, 62, 63, 64, 65, 66, 67, 72, 73, 74, 75, 76, 96, 97, 98, 99, 100, 101, 102, 103, 104, 105, 106, 107, 108, 109, 110, 111, 112, 113, 114, 115, 116, 117, 118, 119, 120, 121, 122, 123, 124, 125, 126, 127, 128, 145, 146, 147, 148, 149, 150, 151, 152, 153, 154, 155, 156, 157, 158, 159, 160, 161, 162, 163, 164, 176, 177, 178, 179, 180, 181, 182, 183, 231, 232, 233, 234, 235, 236, 237, 238, 239, 240, 241, 242, 243, 244, 245, 246, 247, 248, 249, 250, 251, 252, 253, 254, 255, 256, 257, 258, 259, 260, 261, 262, 263, 264, 265, 266, 267, 268, 269, 270, 271, 272, 273, 274, 275, 276, 277, 278, 279, 280, 281, 282, 283, 284, 285, 286, 287, 288, 289, 290, 291, 292, 293, 294, 301, 302, 303, 313, 314, 315, 316, 323, 324, 351, 352, 353, 354, 355, 356, 357, 358, 359, 360, 361, 362, 363, 364, 365, 366, 367, 368, 369, 370, 371, 372, 373, 374, 375, 376, 377, 378, 379, 380], [0.01769, 0.01996, 0.01002, 0.0127, 0.0008806, 0.003806, 0.01955, 0.02326, 0.02969, 0.03293, 0.03344, 0.03605, 0.0521, 0.05342, 0.05649, 0.0583, 0.06165, 0.06388, 0.1837, 0.1846, 0.1042, 0.1051, 0.06357, 0.06462, 0.05087, 0.05166, 0.05816, 0.05863, 0.06446, 0.06469, 0.01829, 0.01907, 0.02139, 0.02239, 0.02818, 0.02966, 0.01221, 0.01377, 0.001566, 0.002974, 0.009994, 0.01188, 0.01173, 0.0136, 0.0129, 0.01447, 0.02975, 0.0313, 0.0493, 0.05049, 0.05866, 0.05971, 0.0508, 0.05206, 0.0301, 0.03209, 0.03434, 0.03685, 0.01934, 0.02158, 0.3581, 0.4666, 0.5936, 0.7784, 0.6179, 0.414, 0.1285, 0.0006373, 0.06078, 0.06073, 0.08999, 0.08952, 0.188, 0.1854, 0.2707, 0.2682, 0.293, 0.2905, 0.3706, 0.3691, 0.4199, 0.4186, 0.4208, 0.4199, 0.09479, 0.09137, 0.05666, 0.04689, 0.05102, 0.043, 0.06125, 0.0598, 0.08461, 0.08355, 0.1206, 0.1195, 0.2151, 0.2134, 0.3352, 0.3336, 0.03263, 0.01191, 0.02249, 0.01929, 0.04461, 0.0449, 0.07481, 0.07453, 0.09961, 0.09896, 0.223, 0.2209, 0.2836, 0.2815, 0.3208, 0.3188, 0.4361, 0.4351, 0.004495, 0.002782, 0.07223, 0.4189, 0.2785, 0.2767, 0.158, 0.1558, 0.2773, 0.276, 0.2727, 0.271, 0.1735, 0.1706, 0.2744, 0.2727, 0.3311, 0.3295, 0.2177, 0.216, 0.135, 0.1337, 0.0996, 0.09818, 0.06894, 0.06691, 0.05866, 0.05406, 0.06734, 0.06043, 0.1091, 0.1023, 0.375, 0.3737, 0.3835, 0.3822, 0.3727, 0.3713, 0.3686, 0.3672, 0.1099, 0.1036, 0.07009, 0.06362, 0.06085, 0.05625, 0.07394, 0.07183, 0.101, 0.09943, 0.1405, 0.1391, 0.2158, 0.2141, 0.3316, 0.3301, 0.2725, 0.2708, 0.1923, 0.1893, 0.2865, 0.2846, 0.4434, 0.4413, 0.3143, 0.3117, 0.2585, 0.2556, 0.1778, 0.174, 0.0789, 0.07818, 0.04558, 0.04565, 0.9522, 0.9535, 0.06064, 0.00339, 0.005868, 0.1568, 0.1491, 0.07721, 0.07349, 0.03737, 0.03279, 0.3315, 0.3107, 0.5968, 0.5834, 0.6322, 0.623, 0.1796, 0.172, 0.02961, 0.02826, 0.05797, 0.05388, 0.2029, 0.1705, 0.04184, 0.01787, 0.07222, 0.02849, 0.2035, 0.1719, 0.1598, 0.1364, 0.07709, 0.05638, 0.08189, 0.0761, 0.03784, 0.02951]): _vg.add([_i], _w, 'REPLACE')
_vg = ob_suzanne.vertex_groups.new(name='Bone.001')
for _i, _w in zip([36, 37, 50, 51, 66, 67, 68, 69, 70, 71, 72, 77, 78, 79, 80, 81, 82, 83, 84, 85, 86, 87, 88, 89, 90, 91, 92, 93, 94, 95, 96, 97, 98, 99, 100, 101, 102, 103, 104, 105, 106, 107, 108, 109, 110, 111, 112, 113, 114, 115, 116, 117, 118, 119, 120, 121, 122, 123, 124, 125, 126, 127, 128, 129, 130, 131, 132, 133, 134, 135, 136, 137, 138, 139, 140, 141, 142, 143, 144, 145, 146, 147, 148, 149, 150, 151, 152, 153, 154, 155, 156, 157, 158, 159, 160, 161, 162, 163, 164, 165, 166, 167, 168, 169, 170, 171, 172, 173, 174, 175, 176, 177, 178, 179, 180, 181, 182, 183, 184, 185, 186, 187, 188, 189, 190, 191, 192, 193, 194, 195, 196, 197, 198, 199, 200, 201, 202, 203, 204, 205, 206, 207, 208, 209, 210, 211, 212, 213, 214, 215, 216, 217, 218, 219, 220, 221, 222, 223, 224, 225, 226, 227, 228, 229, 230, 231, 232, 233, 234, 235, 236, 237, 238, 239, 240, 241, 242, 243, 244, 245, 246, 247, 248, 249, 250, 251, 252, 253, 254, 255, 256, 257, 258, 259, 260, 261, 262, 263, 264, 265, 266, 267, 268, 269, 270, 271, 272, 273, 274, 275, 276, 277, 278, 279, 280, 281, 282, 283, 284, 285, 286, 287, 288, 295, 296, 297, 298, 299, 300, 303, 304, 305, 306, 307, 308, 325, 326, 327, 328, 329, 330, 331, 332, 333, 334, 335, 336, 337, 338, 339, 340, 341, 342, 343, 344, 345, 346, 347, 348, 349, 350, 351, 352, 383, 384, 385, 386], [0.001569, 0.002024, 0.01452, 0.01497, 0.1015, 0.1176, 0.9967, 0.9658, 0.9255, 0.9981, 0.01365, 0.1064, 0.8604, 0.8385, 0.9693, 0.9609, 0.9911, 0.9872, 0.9959, 0.9936, 0.9967, 0.9946, 0.9982, 0.9969, 0.9989, 0.2792, 0.2557, 0.117, 0.1079, 0.02532, 0.0233, 0.01323, 0.008433, 0.01544, 0.01019, 0.02533, 0.02049, 0.04455, 0.04018, 0.04845, 0.0447, 0.06933, 0.06833, 0.09566, 0.0925, 0.1481, 0.1439, 0.3527, 0.33, 0.3404, 0.269, 0.2239, 0.1824, 0.1129, 0.09575, 0.08183, 0.07085, 0.06953, 0.06151, 0.0692, 0.06368, 0.08289, 0.07912, 0.9979, 0.9973, 0.9962, 0.9984, 0.9972, 0.9988, 0.9983, 0.9988, 0.9173, 0.8995, 0.895, 0.8886, 0.9353, 0.9293, 0.9644, 0.961, 0.3717, 0.2783, 0.1321, 0.1129, 0.06193, 0.05575, 0.04301, 0.03383, 0.04749, 0.03767, 0.05548, 0.05171, 0.05814, 0.05541, 0.06318, 0.06078, 0.08485, 0.08315, 0.8158, 0.8038, 0.9827, 0.9779, 0.9949, 0.9924, 0.9967, 0.9948, 0.9979, 0.9963, 0.9985, 0.9974, 0.999, 0.7659, 0.2478, 0.07463, 0.07022, 0.3224, 0.308, 0.2243, 0.2162, 0.9966, 0.9953, 0.9879, 0.9862, 0.9887, 0.9721, 0.9553, 0.9522, 0.9404, 0.9362, 0.9102, 0.9053, 0.9113, 0.9095, 0.9389, 0.9233, 0.9213, 0.9245, 0.921, 0.9434, 0.9401, 0.9509, 0.9485, 0.9591, 0.9304, 0.917, 0.9303, 0.9209, 0.9591, 0.952, 0.9028, 0.886, 0.9987, 0.9988, 0.9984, 0.9984, 0.9975, 0.9977, 0.9968, 0.9987, 0.9984, 0.9977, 0.9987, 0.9981, 0.9989, 0.9986, 0.9989, 0.2125, 0.2026, 0.2836, 0.266, 0.07857, 0.07371, 0.09003, 0.08576, 0.07439, 0.0682, 0.07624, 0.06741, 0.09346, 0.08055, 0.1311, 0.1102, 0.228, 0.1869, 0.3114, 0.2547, 0.3238, 0.2889, 0.1535, 0.1476, 0.1097, 0.1054, 0.1115, 0.1069, 0.1525, 0.1462, 0.3106, 0.2751, 0.2985, 0.2462, 0.2285, 0.1878, 0.1335, 0.1123, 0.1007, 0.08639, 0.08014, 0.07075, 0.07546, 0.06908, 0.09309, 0.08865, 0.0798, 0.07477, 0.2628, 0.2451, 0.2079, 0.1971, 0.004227, 0.00321, 0.02904, 0.02619, 0.02246, 0.01923, 0.008128, 0.009639, 0.07889, 0.08001, 0.2207, 0.2144, 0.03958, 0.6262, 0.9983, 0.9928, 0.9368, 0.8036, 0.8664, 0.853, 0.6735, 0.67, 0.9869, 0.9819, 0.9525, 0.9425, 0.9953, 0.9927, 0.9893, 0.9853, 0.9345, 0.9255, 0.9971, 0.9953, 0.8437, 0.8285, 0.8382, 0.821, 0.824, 0.8055, 0.4132, 0.4186, 0.08888, 0.0912, 0.03733, 0.03832, 0.07955, 0.09925, 0.03474, 0.04333]): _vg.add([_i], _w, 'REPLACE')
_vg = ob_suzanne.vertex_groups.new(name='Bone.002')
for _i, _w in zip([0, 2, 4, 6, 8, 10, 12, 14, 16, 18, 20, 22, 24, 26, 28, 30, 32, 34, 36, 37, 38, 40, 42, 44, 46, 48, 50, 51, 52, 54, 56, 58, 60, 62, 64, 66, 67, 72, 73, 74, 75, 76, 78, 91, 93, 95, 97, 99, 101, 102, 103, 104, 105, 106, 107, 108, 109, 110, 111, 112, 113, 114, 115, 117, 119, 121, 123, 124, 125, 126, 127, 128, 137, 138, 139, 141, 145, 147, 149, 151, 153, 155, 156, 157, 158, 159, 160, 161, 162, 163, 176, 177, 178, 179, 180, 181, 182, 183, 192, 194, 196, 199, 201, 210, 214, 231, 232, 233, 234, 235, 236, 237, 238, 239, 240, 241, 242, 243, 245, 247, 249, 251, 252, 253, 254, 255, 256, 257, 258, 259, 260, 261, 262, 263, 265, 267, 269, 271, 272, 273, 274, 275, 276, 277, 278, 279, 280, 281, 282, 283, 284, 285, 286, 287, 288, 289, 290, 291, 293, 295, 297, 299, 303, 309, 311, 313, 315, 316, 317, 321, 323, 324, 343, 345, 349, 351, 352, 353, 354, 355, 357, 359, 361, 363, 365, 367, 369, 371, 373, 375, 377, 379, 381, 383, 387, 399, 401, 413, 415, 427, 429, 431, 433, 435, 441, 445, 447, 449, 451, 457, 459, 461, 463, 475, 477, 483, 485, 493, 503, 505], [0.9264, 0.9379, 0.9471, 0.9417, 0.9326, 0.9246, 0.9163, 0.9207, 0.9192, 0.795, 0.8719, 0.9033, 0.9093, 0.9122, 0.9087, 0.933, 0.9269, 0.908, 0.8915, 0.002024, 0.93, 0.9402, 0.9483, 0.9414, 0.9186, 0.9157, 0.8718, 0.01497, 0.905, 0.9091, 0.9063, 0.9157, 0.9157, 0.9227, 0.9246, 0.2341, 0.1869, 0.1757, 0.102, 0.1339, 0.1448, 0.08704, 0.05485, 0.2363, 0.626, 0.8085, 0.8464, 0.8192, 0.7065, 0.02841, 0.586, 0.06658, 0.5479, 0.07989, 0.378, 0.1394, 0.3575, 0.09241, 0.2958, 0.1015, 0.4604, 0.01716, 0.4079, 0.5509, 0.7019, 0.7348, 0.7208, 0.003115, 0.6215, 0.04646, 0.4679, 0.07704, 0.001315, 0.01299, 0.0519, 0.007356, 0.3526, 0.6654, 0.7837, 0.8056, 0.7799, 0.6343, 0.05057, 0.5559, 0.06965, 0.4998, 0.08322, 0.3217, 0.1203, 0.1067, 0.07086, 0.152, 0.5426, 0.06416, 0.422, 0.05315, 0.3801, 0.08227, 0.0001985, 0.03287, 0.01478, 0.006979, 0.01355, 0.01118, 0.01181, 0.4038, 0.0729, 0.4419, 0.0524, 0.5427, 0.06247, 0.4659, 0.07496, 0.6101, 0.04803, 0.6943, 0.01012, 0.7019, 0.6722, 0.5502, 0.4526, 0.4622, 0.01892, 0.348, 0.08809, 0.3856, 0.0854, 0.3978, 0.08193, 0.359, 0.0842, 0.4669, 0.01777, 0.4699, 0.5512, 0.6664, 0.6896, 0.6821, 0.01285, 0.6103, 0.04722, 0.4624, 0.07459, 0.5432, 0.06186, 0.4417, 0.05422, 0.3961, 0.07008, 0.4154, 0.09515, 0.5439, 0.07631, 0.6215, 0.05836, 0.7478, 0.01006, 0.8528, 0.8637, 0.8001, 0.6151, 0.2174, 0.05605, 0.8737, 0.8913, 0.1921, 0.4425, 0.03767, 0.0979, 0.07522, 0.1518, 0.02719, 0.02883, 0.05344, 0.005387, 0.09236, 0.003505, 0.5271, 0.01852, 0.3461, 0.3382, 0.7778, 0.9049, 0.9146, 0.7534, 0.9172, 0.8108, 0.6927, 0.6311, 0.6003, 0.3956, 0.128, 0.3747, 0.02694, 0.1746, 0.06394, 0.08847, 0.1869, 0.145, 0.07038, 0.3739, 0.2045, 0.07414, 0.03616, 0.03788, 0.02987, 0.349, 0.2191, 0.1421, 0.03391, 0.07387, 0.1351, 0.04081, 0.102, 0.04159, 0.04429, 0.02578, 0.01306, 0.04875, 0.1124]): _vg.add([_i], _w, 'REPLACE')
_vg = ob_suzanne.vertex_groups.new(name='Bone.003')
for _i, _w in zip([1, 3, 5, 7, 9, 11, 13, 15, 17, 19, 21, 23, 25, 27, 29, 31, 33, 35, 36, 37, 39, 41, 43, 45, 47, 49, 50, 51, 53, 55, 57, 59, 61, 63, 65, 66, 67, 72, 73, 74, 75, 76, 77, 79, 92, 94, 96, 98, 100, 101, 102, 103, 104, 105, 106, 107, 108, 109, 110, 111, 112, 113, 114, 116, 118, 120, 122, 124, 125, 126, 127, 128, 138, 140, 142, 146, 148, 150, 152, 154, 155, 156, 157, 158, 159, 160, 161, 162, 164, 176, 177, 178, 179, 180, 181, 182, 183, 195, 197, 200, 202, 211, 215, 231, 232, 233, 234, 235, 236, 237, 238, 239, 240, 241, 242, 244, 246, 248, 250, 251, 252, 253, 254, 255, 256, 257, 258, 259, 260, 261, 262, 264, 266, 268, 270, 271, 272, 273, 274, 275, 276, 277, 278, 279, 280, 281, 282, 283, 284, 285, 286, 287, 288, 289, 290, 292, 294, 296, 298, 300, 303, 310, 312, 314, 315, 316, 318, 320, 322, 323, 324, 342, 344, 346, 350, 351, 352, 353, 354, 356, 358, 360, 362, 364, 366, 368, 370, 372, 374, 376, 378, 380, 382, 384, 386, 388, 390, 400, 402, 414, 416, 428, 430, 432, 434, 442, 444, 448, 450, 452, 462, 464, 476, 494, 504, 506], [0.9246, 0.9358, 0.9445, 0.9388, 0.9301, 0.9226, 0.9143, 0.9182, 0.9161, 0.7937, 0.8705, 0.9017, 0.9081, 0.9115, 0.9084, 0.9324, 0.9261, 0.9068, 0.001569, 0.8902, 0.9288, 0.939, 0.9463, 0.9396, 0.9171, 0.9142, 0.01452, 0.8705, 0.9038, 0.9078, 0.9048, 0.9138, 0.9141, 0.9207, 0.9228, 0.1735, 0.1609, 0.1599, 0.09845, 0.1442, 0.1545, 0.09163, 0.001232, 0.0483, 0.2104, 0.5937, 0.7823, 0.8326, 0.8066, 0.01682, 0.6978, 0.0559, 0.5737, 0.06609, 0.5337, 0.1096, 0.3487, 0.07788, 0.3406, 0.08938, 0.2815, 0.01403, 0.4468, 0.3416, 0.5018, 0.6703, 0.7111, 0.7015, 0.03198, 0.6057, 0.06501, 0.452, 0.009634, 0.04791, 0.004593, 0.264, 0.6272, 0.7583, 0.7888, 0.7642, 0.0356, 0.6215, 0.05837, 0.5421, 0.06922, 0.4841, 0.09929, 0.2998, 0.1001, 0.068, 0.1432, 0.05424, 0.5271, 0.04914, 0.411, 0.07555, 0.3694, 0.02833, 0.01133, 0.004032, 0.01028, 0.008299, 0.009432, 0.06625, 0.393, 0.04748, 0.4324, 0.05297, 0.5268, 0.06364, 0.4502, 0.03337, 0.5933, 0.001597, 0.6742, 0.677, 0.6389, 0.504, 0.4023, 0.01742, 0.46, 0.07752, 0.3344, 0.07299, 0.3701, 0.07028, 0.3827, 0.07401, 0.3456, 0.01589, 0.4569, 0.4238, 0.5059, 0.6333, 0.6635, 0.003963, 0.6614, 0.03271, 0.5933, 0.06347, 0.4468, 0.0525, 0.5272, 0.05013, 0.4318, 0.06336, 0.3852, 0.08453, 0.4063, 0.06477, 0.5324, 0.0493, 0.6123, 0.002265, 0.744, 0.8425, 0.8504, 0.7724, 0.5864, 0.2057, 0.05886, 0.7998, 0.8115, 0.2323, 0.04604, 0.4703, 0.1249, 0.01374, 0.07288, 0.03398, 0.157, 0.002092, 0.02782, 0.05051, 0.01143, 0.008072, 0.09532, 0.02775, 0.5678, 0.3689, 0.3508, 0.7831, 0.8897, 0.9147, 0.797, 0.9284, 0.8772, 0.7497, 0.6903, 0.6765, 0.4289, 0.1294, 0.2925, 0.04794, 0.007644, 0.1596, 0.002571, 0.06623, 0.07721, 0.1522, 0.09346, 0.04609, 0.243, 0.06933, 0.00476, 0.08037, 0.007004, 0.1621, 0.1194, 0.06014, 0.02782, 0.002358, 0.05405, 0.01187, 0.009163, 0.1146]): _vg.add([_i], _w, 'REPLACE')
_vg = ob_suzanne.vertex_groups.new(name='Bone.004')
for _i, _w in zip([36, 50, 66, 67, 74, 75, 76, 77, 79, 81, 92, 94, 96, 98, 100, 102, 104, 106, 107, 108, 110, 112, 114, 116, 118, 120, 122, 124, 126, 128, 140, 146, 148, 150, 152, 154, 156, 158, 160, 161, 162, 164, 179, 181, 183, 209, 211, 215, 232, 234, 236, 238, 240, 242, 244, 246, 248, 250, 252, 254, 256, 258, 260, 262, 264, 266, 268, 270, 272, 274, 276, 278, 280, 282, 286, 288, 290, 292, 294, 296, 298, 300, 303, 304, 307, 308, 310, 312, 314, 315, 316, 318, 320, 321, 322, 323, 324, 326, 327, 328, 332, 338, 342, 344, 346, 347, 348, 349, 350, 351, 352, 354, 362, 368, 370, 372, 374, 376, 377, 378, 379, 380, 382, 384, 385, 386, 388, 390, 392, 394, 400, 402, 404, 408, 410, 412, 414, 416, 418, 420, 422, 426, 428, 430, 432, 434, 436, 438, 440, 442, 444, 446, 448, 450, 452, 454, 456, 458, 460, 462, 464, 470, 472, 474, 476, 478, 480, 494, 500, 502, 504, 506], [0.001569, 0.01452, 0.06789, 0.02261, 0.04785, 0.1492, 0.4288, 0.5194, 0.102, 0.005011, 0.5143, 0.2702, 0.1471, 0.06335, 0.05296, 0.02166, 0.01937, 0.01682, 0.02007, 0.03344, 0.02759, 0.02499, 0.09353, 0.3219, 0.2529, 0.1567, 0.1121, 0.08631, 0.06072, 0.0388, 0.005241, 0.4139, 0.2138, 0.1252, 0.07609, 0.06819, 0.04341, 0.02788, 0.02515, 0.003593, 0.0253, 0.04542, 0.05052, 0.06503, 0.04102, 0.05813, 0.01948, 0.07607, 0.05038, 0.07151, 0.05341, 0.04273, 0.06504, 0.08939, 0.1177, 0.1643, 0.2362, 0.2596, 0.1095, 0.03475, 0.03395, 0.03623, 0.03694, 0.1256, 0.2424, 0.2305, 0.1617, 0.1235, 0.09187, 0.06655, 0.04362, 0.05456, 0.07201, 0.05292, 0.007226, 0.008735, 0.001175, 0.03889, 0.07008, 0.1712, 0.3167, 0.5656, 0.5024, 0.1865, 0.01342, 0.09736, 0.1713, 0.1347, 0.3677, 0.07928, 0.2197, 0.8505, 0.8953, 0.03621, 0.7832, 0.1991, 0.5654, 0.115, 0.05968, 0.2604, 0.0364, 0.05363, 0.1342, 0.1307, 0.1347, 0.08008, 0.4894, 0.1926, 0.7261, 0.2243, 0.637, 0.05169, 0.05197, 0.004885, 0.05989, 0.03627, 0.09491, 0.1395, 0.05226, 0.2964, 0.1181, 0.6726, 0.4803, 0.8326, 0.08029, 0.8397, 0.283, 0.7951, 0.3397, 0.0881, 0.1183, 0.1488, 0.01881, 0.1046, 0.3244, 0.7304, 0.291, 0.2258, 0.575, 0.2356, 0.09033, 0.003354, 0.1044, 0.4914, 0.5808, 0.7087, 0.7409, 0.7274, 0.6952, 0.8807, 0.8817, 0.9234, 0.6683, 0.3663, 0.2232, 0.6949, 0.535, 0.3878, 0.5594, 0.3148, 0.05738, 0.06701, 0.1637, 0.4966, 0.1439, 0.02091, 0.1413, 0.02692, 0.07925, 0.1714, 0.7914, 0.1907]): _vg.add([_i], _w, 'REPLACE')
_vg = ob_suzanne.vertex_groups.new(name='Bone.005')
for _i, _w in zip([312, 314, 316, 320, 322, 324, 352, 374, 376, 378, 380, 382, 388, 390, 392, 394, 396, 398, 400, 402, 404, 406, 408, 410, 412, 414, 416, 418, 420, 422, 424, 426, 428, 430, 432, 434, 436, 438, 440, 442, 444, 446, 448, 450, 452, 454, 456, 458, 460, 462, 464, 466, 468, 470, 472, 474, 476, 478, 480, 482, 484, 486, 488, 490, 492, 494, 496, 498, 500, 502, 504, 506], [0.04177, 0.3506, 0.06243, 0.02208, 0.09436, 0.03265, 0.02291, 0.03719, 0.1116, 0.142, 0.06315, 0.2114, 0.5465, 0.1625, 0.6441, 0.9057, 0.9972, 0.962, 0.8101, 0.7686, 0.9457, 0.9916, 0.8894, 0.6619, 0.2377, 0.5477, 0.6757, 0.4035, 0.7551, 0.9049, 0.987, 0.9604, 0.8444, 0.256, 0.3477, 0.2621, 0.2481, 0.2617, 0.2878, 0.01296, 0.08049, 0.05741, 0.1655, 0.5093, 0.714, 0.2914, 0.4549, 0.601, 0.4159, 0.6449, 0.9147, 0.9759, 0.9917, 0.9294, 0.8305, 0.4872, 0.7992, 0.9624, 0.8546, 0.9789, 0.9904, 0.9765, 0.9982, 0.998, 0.984, 0.9259, 0.988, 0.9941, 0.9137, 0.8175, 0.165, 0.6752]): _vg.add([_i], _w, 'REPLACE')
_vg = ob_suzanne.vertex_groups.new(name='Bone.006')
for _i, _w in zip([37, 51, 66, 67, 74, 75, 76, 77, 78, 91, 93, 95, 97, 99, 101, 103, 105, 107, 108, 109, 111, 113, 115, 117, 119, 121, 123, 125, 127, 145, 147, 149, 151, 153, 155, 157, 159, 161, 163, 178, 180, 182, 208, 214, 231, 233, 235, 237, 239, 241, 243, 245, 247, 249, 251, 253, 255, 257, 259, 261, 263, 265, 267, 269, 271, 273, 275, 277, 279, 281, 291, 293, 295, 297, 299, 303, 304, 307, 308, 309, 311, 313, 315, 316, 317, 319, 321, 323, 324, 325, 327, 328, 331, 337, 341, 343, 345, 347, 348, 349, 350, 351, 352, 353, 361, 369, 371, 373, 375, 377, 378, 379, 380, 381, 383, 385, 386, 387, 389, 391, 393, 399, 401, 403, 407, 409, 411, 413, 415, 417, 419, 421, 425, 427, 429, 431, 433, 435, 437, 439, 441, 443, 445, 447, 449, 451, 453, 455, 457, 459, 461, 463, 465, 469, 471, 473, 475, 477, 479, 481, 483, 485, 487, 489, 491, 493, 501, 503, 505], [0.002024, 0.01497, 0.0655, 0.01422, 0.01914, 0.09167, 0.2008, 0.2841, 0.07376, 0.4616, 0.2288, 0.1227, 0.04713, 0.02902, 0.004578, 0.005239, 0.00525, 0.02609, 0.01666, 0.01043, 0.004528, 0.05328, 0.1735, 0.1571, 0.1077, 0.07848, 0.06105, 0.03804, 0.01744, 0.2181, 0.1551, 0.09537, 0.0564, 0.04917, 0.01976, 0.01092, 0.01041, 0.01379, 0.00464, 0.02514, 0.02665, 0.007802, 0.04084, 0.05808, 0.01386, 0.03511, 0.02861, 0.01927, 0.04352, 0.06274, 0.08081, 0.1092, 0.1437, 0.1439, 0.0642, 0.009415, 0.01262, 0.01358, 0.01056, 0.07276, 0.1361, 0.1394, 0.1064, 0.08389, 0.06417, 0.04548, 0.01955, 0.03001, 0.0363, 0.01712, 0.01825, 0.05741, 0.1477, 0.2906, 0.5467, 0.2402, 0.167, 0.00535, 0.08823, 0.1092, 0.06307, 0.4555, 0.1994, 0.03321, 0.889, 0.9096, 0.7088, 0.4505, 0.09404, 0.102, 0.2499, 0.05072, 0.01889, 0.03989, 0.1198, 0.1129, 0.1129, 0.4816, 0.06384, 0.6437, 0.1062, 0.5143, 0.1106, 0.05414, 0.02506, 0.06454, 0.0517, 0.1083, 0.1831, 0.3077, 0.002331, 0.5841, 0.0545, 0.347, 0.8629, 0.8132, 0.03982, 0.1959, 0.8862, 0.1556, 0.01772, 0.0849, 0.1189, 0.01467, 0.06437, 0.2066, 0.8361, 0.213, 0.2231, 0.5911, 0.2141, 0.06945, 0.01722, 0.1163, 0.3307, 0.4832, 0.7785, 0.8126, 0.9955, 0.8316, 0.9444, 0.9504, 0.9117, 0.4531, 0.3349, 0.3218, 0.8852, 0.7412, 0.7134, 0.7244, 0.4536, 0.08345, 0.002721, 0.06111, 0.1948, 0.6356, 0.2002, 0.3548, 0.2934, 0.2163, 0.2, 0.1086, 0.0819, 0.01712, 0.04303, 0.04714, 0.08857, 0.5584, 0.2177]): _vg.add([_i], _w, 'REPLACE')
_vg = ob_suzanne.vertex_groups.new(name='Bone.007')
for _i, _w in zip([311, 313, 315, 319, 321, 323, 351, 369, 371, 373, 375, 377, 379, 381, 387, 389, 391, 393, 395, 397, 399, 401, 403, 405, 407, 409, 411, 413, 415, 417, 419, 421, 423, 425, 427, 429, 431, 433, 435, 439, 443, 445, 447, 449, 451, 453, 455, 457, 459, 461, 463, 465, 467, 469, 471, 473, 475, 477, 479, 481, 483, 485, 487, 489, 491, 493, 495, 497, 499, 501, 503, 505], [0.02615, 0.2974, 0.06099, 0.01045, 0.1369, 0.04999, 0.0406, 0.03593, 0.0051, 0.04881, 0.1138, 0.13, 0.0827, 0.2529, 0.6156, 0.09008, 0.8305, 0.9623, 0.9995, 0.9615, 0.8455, 0.7862, 0.9442, 0.9983, 0.9302, 0.7823, 0.1527, 0.5879, 0.6241, 0.4007, 0.7741, 0.9243, 0.9917, 0.9466, 0.8089, 0.2794, 0.3069, 0.145, 0.1429, 0.1627, 0.01585, 0.04197, 0.1903, 0.437, 0.5304, 0.1063, 0.2471, 0.2432, 0.1994, 0.4072, 0.8683, 0.9599, 0.9882, 0.9323, 0.792, 0.3562, 0.6925, 0.5977, 0.6899, 0.7598, 0.7508, 0.8515, 0.9025, 0.9586, 0.9331, 0.9143, 0.9846, 0.9973, 0.9756, 0.8983, 0.3568, 0.6459]): _vg.add([_i], _w, 'REPLACE')
_m = ob_suzanne.modifiers.new('Armature', 'ARMATURE')
_m.object = ob_suzanne_skeleton

# ---- collection membership
col_collection_1.objects.link(ob_plane)
col_collection_1.objects.link(ob_empty)
col_collection_1.objects.link(ob_lamp)
col_collection_1.objects.link(ob_camera)
col_collection_2.objects.link(ob_point)
col_collection_2.objects.link(ob_suzanne_physics)
col_collection_2.objects.link(ob_suzanne_skeleton)
col_collection_2.objects.link(ob_suzanne)

# ---- scene / render settings (as saved in the file)
scene.camera = ob_camera
scene.frame_start = 1; scene.frame_end = 250; scene.frame_set(1)
scene.render.engine = 'BLENDER_EEVEE_NEXT'
scene.render.image_settings.color_mode = 'RGB'
scene.render.image_settings.compression = 90
scene.render.resolution_percentage = 50
scene.render.dither_intensity = 0.0
scene.cycles.use_denoising = False
scene.cycles.samples = 10
scene.cycles.sampling_pattern = 'TABULATED_SOBOL'
scene.cycles.light_sampling_threshold = 0.0
scene.cycles.use_adaptive_sampling = False
scene.cycles.use_light_tree = False
scene.cycles.blur_glossy = 0.0
scene.cycles.volume_bounces = 1
scene.cycles.pixel_filter_type = 'GAUSSIAN'
scene.cycles.sample_clamp_indirect = 0.0
scene.view_settings.view_transform = 'Standard'
bpy.context.view_layer.update()
